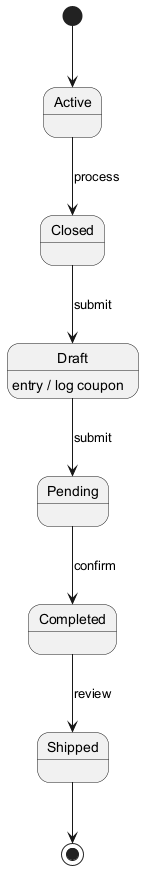

The diagram above was rendered by PlantUML. Its source (embedded in the PNG):
@startuml
skinparam backgroundColor #FFFFFF
skinparam classBackgroundColor #E8F4FA
skinparam classBorderColor #2C7DA0
[*] --> Active
Active --> Closed : process
Closed --> Draft : submit
Draft --> Pending : submit
Draft : entry / log coupon
Pending --> Completed : confirm
Completed --> Shipped : review
Shipped --> [*]
@enduml